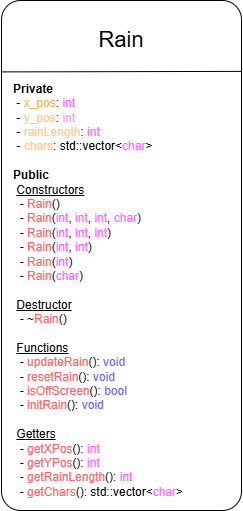

The diagram above was exported from draw.io. Its source (the exported page's mxGraphModel, read from the mxfile embedded in the PNG):
<mxGraphModel dx="983" dy="1639" grid="1" gridSize="10" guides="1" tooltips="1" connect="1" arrows="1" fold="1" page="1" pageScale="1" pageWidth="850" pageHeight="1100" math="0" shadow="0">
  <root>
    <mxCell id="0" />
    <mxCell id="1" parent="0" />
    <mxCell id="q3xhzk1IuYueWLOQuJWZ-5" value="" style="rounded=1;whiteSpace=wrap;html=1;arcSize=8;" vertex="1" parent="1">
      <mxGeometry x="320" y="-40" width="240" height="510" as="geometry" />
    </mxCell>
    <mxCell id="q3xhzk1IuYueWLOQuJWZ-6" value="" style="endArrow=none;html=1;rounded=0;exitX=-0.003;exitY=0.14;exitDx=0;exitDy=0;exitPerimeter=0;entryX=1;entryY=0.139;entryDx=0;entryDy=0;entryPerimeter=0;" edge="1" parent="1" source="q3xhzk1IuYueWLOQuJWZ-5" target="q3xhzk1IuYueWLOQuJWZ-5">
      <mxGeometry width="50" height="50" relative="1" as="geometry">
        <mxPoint x="350" y="190" as="sourcePoint" />
        <mxPoint x="560" y="89" as="targetPoint" />
      </mxGeometry>
    </mxCell>
    <mxCell id="q3xhzk1IuYueWLOQuJWZ-7" value="&lt;font style=&quot;font-size: 22px;&quot;&gt;Rain&lt;/font&gt;" style="text;html=1;align=center;verticalAlign=middle;whiteSpace=wrap;rounded=0;" vertex="1" parent="1">
      <mxGeometry x="340" y="-20" width="200" height="40" as="geometry" />
    </mxCell>
    <mxCell id="q3xhzk1IuYueWLOQuJWZ-8" value="&lt;b&gt;Private&lt;/b&gt;&lt;div&gt;&amp;nbsp;- &lt;font style=&quot;color: rgb(255, 179, 102);&quot;&gt;x_pos&lt;/font&gt;: &lt;font style=&quot;color: rgb(255, 102, 255);&quot;&gt;int&lt;/font&gt;&lt;/div&gt;&lt;div&gt;&amp;nbsp;- &lt;font style=&quot;color: rgb(255, 204, 153);&quot;&gt;y_pos&lt;/font&gt;: &lt;font style=&quot;color: rgb(255, 153, 255);&quot;&gt;int&lt;/font&gt;&lt;/div&gt;&lt;div&gt;&amp;nbsp;&lt;span style=&quot;background-color: transparent; color: light-dark(rgb(0, 0, 0), rgb(255, 255, 255));&quot;&gt;- &lt;/span&gt;&lt;font style=&quot;color: rgb(255, 204, 153);&quot;&gt;&lt;span style=&quot;background-color: transparent;&quot;&gt;rainLengt&lt;/span&gt;&lt;span style=&quot;background-color: transparent;&quot;&gt;h&lt;/span&gt;&lt;/font&gt;&lt;span style=&quot;background-color: transparent; color: light-dark(rgb(0, 0, 0), rgb(255, 255, 255));&quot;&gt;: &lt;/span&gt;&lt;span style=&quot;background-color: transparent;&quot;&gt;&lt;font style=&quot;color: light-dark(rgb(255, 102, 255), rgb(255, 255, 255));&quot;&gt;int&lt;/font&gt;&lt;/span&gt;&lt;/div&gt;&lt;div&gt;&lt;span style=&quot;background-color: transparent; color: light-dark(rgb(0, 0, 0), rgb(255, 255, 255));&quot;&gt;&amp;nbsp;&lt;/span&gt;&lt;span style=&quot;background-color: transparent; color: light-dark(rgb(0, 0, 0), rgb(255, 255, 255));&quot;&gt;- &lt;/span&gt;&lt;span style=&quot;background-color: transparent;&quot;&gt;&lt;font style=&quot;color: light-dark(rgb(255, 204, 153), rgb(255, 255, 255));&quot;&gt;chars&lt;/font&gt;&lt;/span&gt;&lt;span style=&quot;background-color: transparent; color: light-dark(rgb(0, 0, 0), rgb(255, 255, 255));&quot;&gt;: std::vector&amp;lt;&lt;/span&gt;&lt;span style=&quot;background-color: transparent;&quot;&gt;&lt;font style=&quot;color: light-dark(rgb(255, 102, 255), rgb(255, 255, 255));&quot;&gt;char&lt;/font&gt;&lt;/span&gt;&lt;span style=&quot;background-color: transparent; color: light-dark(rgb(0, 0, 0), rgb(255, 255, 255));&quot;&gt;&amp;gt;&lt;/span&gt;&lt;/div&gt;&lt;div&gt;&lt;span style=&quot;background-color: transparent; color: light-dark(rgb(0, 0, 0), rgb(255, 255, 255));&quot;&gt;&lt;br&gt;&lt;/span&gt;&lt;/div&gt;&lt;div&gt;&lt;span style=&quot;background-color: transparent; color: light-dark(rgb(0, 0, 0), rgb(255, 255, 255));&quot;&gt;&lt;b&gt;Public&lt;/b&gt;&lt;/span&gt;&lt;/div&gt;&lt;div&gt;&amp;nbsp;&lt;u&gt;Constructors&lt;/u&gt;&lt;/div&gt;&lt;div&gt;&amp;nbsp; - &lt;font style=&quot;color: rgb(255, 102, 102);&quot;&gt;Rain&lt;/font&gt;()&lt;/div&gt;&lt;div&gt;&amp;nbsp; - &lt;font style=&quot;color: rgb(255, 102, 102);&quot;&gt;Rain&lt;/font&gt;(&lt;font style=&quot;color: rgb(255, 102, 255);&quot;&gt;int&lt;/font&gt;, &lt;font style=&quot;color: rgb(255, 102, 255);&quot;&gt;int&lt;/font&gt;, &lt;font style=&quot;color: rgb(255, 102, 255);&quot;&gt;int&lt;/font&gt;, &lt;font style=&quot;color: rgb(255, 102, 255);&quot;&gt;char&lt;/font&gt;)&lt;/div&gt;&lt;div&gt;&amp;nbsp; - &lt;font style=&quot;color: rgb(255, 102, 102);&quot;&gt;Rain&lt;/font&gt;(&lt;font style=&quot;color: rgb(255, 102, 255);&quot;&gt;int&lt;/font&gt;, &lt;font style=&quot;color: rgb(255, 102, 255);&quot;&gt;int&lt;/font&gt;, &lt;font style=&quot;color: rgb(255, 102, 255);&quot;&gt;int&lt;/font&gt;)&lt;/div&gt;&lt;div&gt;&amp;nbsp; - &lt;font style=&quot;color: rgb(255, 102, 102);&quot;&gt;Rain&lt;/font&gt;(&lt;font style=&quot;color: rgb(255, 102, 255);&quot;&gt;int&lt;/font&gt;, &lt;font style=&quot;color: rgb(255, 102, 255);&quot;&gt;int&lt;/font&gt;)&lt;/div&gt;&lt;div&gt;&amp;nbsp; - &lt;font style=&quot;color: rgb(255, 102, 102);&quot;&gt;Rain&lt;/font&gt;(&lt;font style=&quot;color: rgb(255, 102, 255);&quot;&gt;int&lt;/font&gt;)&lt;/div&gt;&lt;div&gt;&amp;nbsp; - &lt;font style=&quot;color: rgb(255, 102, 102);&quot;&gt;Rain&lt;/font&gt;(&lt;font style=&quot;color: rgb(255, 102, 255);&quot;&gt;char&lt;/font&gt;)&lt;/div&gt;&lt;div&gt;&lt;br&gt;&lt;/div&gt;&lt;div&gt;&amp;nbsp;&lt;u&gt;Destructor&lt;/u&gt;&lt;/div&gt;&lt;div&gt;&amp;nbsp; - ~&lt;font style=&quot;color: rgb(255, 102, 102);&quot;&gt;Rain&lt;/font&gt;()&lt;/div&gt;&lt;div&gt;&lt;br&gt;&lt;/div&gt;&lt;div&gt;&amp;nbsp;&lt;u&gt;Functions&lt;/u&gt;&lt;/div&gt;&lt;div&gt;&amp;nbsp; - &lt;font style=&quot;color: rgb(255, 102, 102);&quot;&gt;updateRain&lt;/font&gt;(): &lt;font style=&quot;color: rgb(102, 102, 255);&quot;&gt;void&amp;nbsp;&lt;/font&gt;&lt;/div&gt;&lt;div&gt;&amp;nbsp; - &lt;font style=&quot;color: rgb(255, 102, 102);&quot;&gt;resetRain&lt;/font&gt;(): &lt;font style=&quot;color: rgb(102, 102, 255);&quot;&gt;void&lt;/font&gt;&lt;/div&gt;&lt;div&gt;&amp;nbsp; - &lt;font style=&quot;color: rgb(255, 102, 102);&quot;&gt;isOffScreen&lt;/font&gt;(): &lt;font style=&quot;color: rgb(102, 102, 255);&quot;&gt;bool&lt;/font&gt;&lt;/div&gt;&lt;div&gt;&amp;nbsp; - &lt;font style=&quot;color: rgb(255, 102, 102);&quot;&gt;initRain&lt;/font&gt;(): &lt;font style=&quot;color: rgb(102, 102, 255);&quot;&gt;void&lt;/font&gt;&lt;/div&gt;&lt;div&gt;&amp;nbsp;&lt;/div&gt;&lt;div&gt;&amp;nbsp;&lt;u&gt;Getters&lt;/u&gt;&lt;/div&gt;&lt;div&gt;&amp;nbsp; - &lt;font style=&quot;color: rgb(255, 102, 102);&quot;&gt;getXPos&lt;/font&gt;(): &lt;font style=&quot;color: rgb(255, 102, 255);&quot;&gt;int&lt;/font&gt;&lt;/div&gt;&lt;div&gt;&amp;nbsp; - &lt;font style=&quot;color: rgb(255, 102, 102);&quot;&gt;getYPos&lt;/font&gt;(): &lt;font style=&quot;color: rgb(255, 102, 255);&quot;&gt;int&lt;/font&gt;&lt;/div&gt;&lt;div&gt;&amp;nbsp; - &lt;font style=&quot;color: rgb(255, 102, 102);&quot;&gt;getRainLength&lt;/font&gt;(): &lt;font style=&quot;color: rgb(255, 102, 255);&quot;&gt;int&lt;/font&gt;&lt;/div&gt;&lt;div&gt;&amp;nbsp; - &lt;font style=&quot;color: rgb(255, 102, 102);&quot;&gt;getChars&lt;/font&gt;(): std::vector&amp;lt;&lt;font style=&quot;color: rgb(255, 102, 255);&quot;&gt;char&lt;/font&gt;&amp;gt;&lt;/div&gt;" style="text;html=1;align=left;verticalAlign=middle;whiteSpace=wrap;rounded=0;" vertex="1" parent="1">
      <mxGeometry x="330" y="100" width="220" height="300" as="geometry" />
    </mxCell>
  </root>
</mxGraphModel>